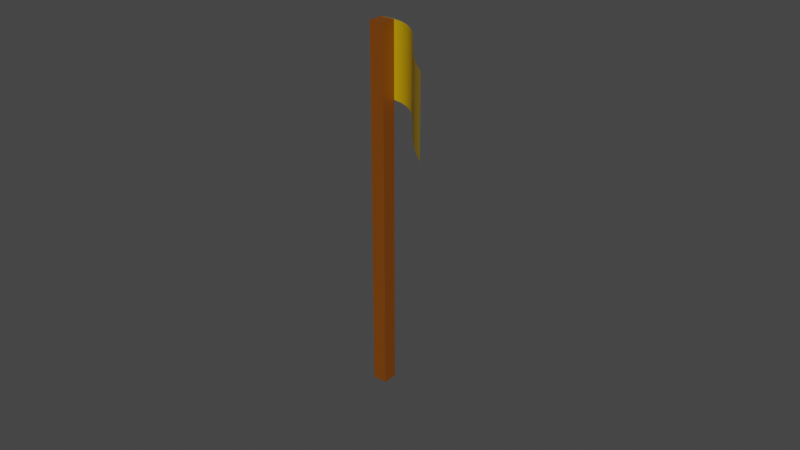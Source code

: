 # Source: test_waypoint.blend  (saved by Blender 3.3.6; exported with 4.5.12 LTS)
import bpy
from mathutils import Matrix  # noqa: F401  (used for matrix-valued properties, if any)

bpy.ops.wm.read_factory_settings(use_empty=True)
scene = bpy.context.scene
scene.name = 'Scene'

# ---- collections
col_collection = bpy.data.collections.new('Collection'); scene.collection.children.link(col_collection)

# ---- materials (node trees are filled in below, after node groups)
mat_material_001 = bpy.data.materials.new('Material.001')
mat_material_001.use_transparent_shadow = False
mat_material_002 = bpy.data.materials.new('Material.002')
mat_material_002.use_transparent_shadow = False

# ---- material node trees
mat_material_001.use_nodes = True; mat_material_001.node_tree.nodes.clear()
_N = mat_material_001.node_tree.nodes; _L = mat_material_001.node_tree.links
n0 = _N.new('ShaderNodeBsdfPrincipled'); n0.name = 'Principled BSDF'; n0.location = (10, 300)
n0.distribution = 'GGX'
n0.subsurface_method = 'RANDOM_WALK_SKIN'
n0.inputs[0].default_value = (0.2019, 0.05377, 0.0, 1.0)
n0.inputs[3].default_value = 1.45
n0.inputs[27].default_value = (0.0, 0.0, 0.0, 1.0)
n0.inputs[28].default_value = 1.0
n1 = _N.new('ShaderNodeOutputMaterial'); n1.name = 'Material Output'; n1.location = (300, 300)
_L.new(n0.outputs[0], n1.inputs[0])
n1.is_active_output = True
mat_material_002.use_nodes = True; mat_material_002.node_tree.nodes.clear()
_N = mat_material_002.node_tree.nodes; _L = mat_material_002.node_tree.links
n0 = _N.new('ShaderNodeBsdfPrincipled'); n0.name = 'Principled BSDF'; n0.location = (10, 300)
n0.distribution = 'GGX'
n0.subsurface_method = 'RANDOM_WALK_SKIN'
n0.inputs[0].default_value = (0.6267, 0.3905, 0.0, 1.0)
n0.inputs[3].default_value = 1.45
n0.inputs[27].default_value = (0.0, 0.0, 0.0, 1.0)
n0.inputs[28].default_value = 1.0
n1 = _N.new('ShaderNodeOutputMaterial'); n1.name = 'Material Output'; n1.location = (300, 300)
_L.new(n0.outputs[0], n1.inputs[0])
n1.is_active_output = True

# ---- world
world_world = bpy.data.worlds.new('World'); scene.world = world_world
world_world.use_nodes = True; world_world.node_tree.nodes.clear()
_N = world_world.node_tree.nodes; _L = world_world.node_tree.links
n0 = _N.new('ShaderNodeOutputWorld'); n0.name = 'World Output'; n0.location = (300, 300)
n1 = _N.new('ShaderNodeBackground'); n1.name = 'Background'; n1.location = (10, 300)
n1.inputs[0].default_value = (0.05088, 0.05088, 0.05088, 1.0)
_L.new(n1.outputs[0], n0.inputs[0])
n0.is_active_output = True
world_world.color = (0.05088, 0.05088, 0.05088)
world_world.use_sun_shadow = False
world_world.sun_shadow_jitter_overblur = 0.0

# ---- meshes
me_cube = bpy.data.meshes.new('Cube')
me_cube.from_pydata([(1.0, 1.0, 1.0), (1.0, 1.0, -1.0), (1.0, -1.0, 1.0), (1.0, -1.0, -1.0), (-1.0, 1.0, 1.0), (-1.0, 1.0, -1.0), (-1.0, -1.0, 1.0), (-1.0, -1.0, -1.0)], [], [(0, 4, 6, 2), (3, 2, 6, 7), (7, 6, 4, 5), (5, 1, 3, 7), (1, 0, 2, 3), (5, 4, 0, 1)])
_uv = me_cube.uv_layers.new(name='UVMap')
_uv.uv.foreach_set('vector', [0.625, 0.5, 0.875, 0.5, 0.875, 0.75, 0.625, 0.75, 0.375, 0.75, 0.625, 0.75, 0.625, 1.0, 0.375, 1.0, 0.375, 0.0, 0.625, 0.0, 0.625, 0.25, 0.375, 0.25, 0.125, 0.5, 0.375, 0.5, 0.375, 0.75, 0.125, 0.75, 0.375, 0.5, 0.625, 0.5, 0.625, 0.75, 0.375, 0.75, 0.375, 0.25, 0.625, 0.25, 0.625, 0.5, 0.375, 0.5])
me_cube.materials.append(mat_material_001)
me_cube.use_mirror_vertex_groups = False
me_cube.update()

# ---- curves / text
cu_beziercurve = bpy.data.curves.new('BezierCurve', 'CURVE')
cu_beziercurve.dimensions = '3D'
_sp = cu_beziercurve.splines.new('BEZIER'); _sp.bezier_points.add(1)
_sp.bezier_points.foreach_set('co', [-1.0, 0.0, 0.0, 1.0, 0.0, 0.0])
_sp.bezier_points.foreach_set('handle_left', [-1.5, -0.5, 0.0, 0.0, 0.0, 0.0])
_sp.bezier_points.foreach_set('handle_right', [-0.5, 0.5, 0.0, 2.0, 0.0, 0.0])
for _p, _l, _r in zip(_sp.bezier_points, ['ALIGNED', 'ALIGNED'], ['ALIGNED', 'ALIGNED']): _p.handle_left_type = _l; _p.handle_right_type = _r
_sp.order_u = 0
_sp.order_v = 0
cu_beziercurve.materials.append(mat_material_002)
cu_beziercurve.use_path = True
cu_beziercurve.extrude = 0.5
cu_beziercurve.fill_mode = 'FULL'

# ---- objects
ob_cube = bpy.data.objects.new('Cube', me_cube)
ob_beziercurve = bpy.data.objects.new('BezierCurve', cu_beziercurve)

# ---- transforms, parenting, visibility, modifiers, constraints
ob_cube.location = (0.0, 0.0, 2.5)
ob_cube.scale = (0.1, 0.1, 2.5)
ob_cube.lock_rotations_4d = False
ob_cube.empty_display_type = 'ARROWS'
ob_cube.lineart.crease_threshold = 0.0
ob_beziercurve.location = (0.7043, -0.5172, 4.501)
ob_beziercurve.rotation_euler = (0.0, -0.0, -0.665)

# ---- collection membership
col_collection.objects.link(ob_cube)
col_collection.objects.link(ob_beziercurve)

# ---- scene / render settings (as saved in the file)
scene.frame_start = 1; scene.frame_end = 250; scene.frame_set(1)
scene.render.engine = 'BLENDER_EEVEE_NEXT'
scene.cycles.sampling_pattern = 'TABULATED_SOBOL'
scene.cycles.use_light_tree = False
scene.view_settings.view_transform = 'Filmic'
bpy.context.view_layer.update()

# ---- added for rendering (the .blend has no active camera and no usable light): camera, sun
cam_auto = bpy.data.cameras.new('AutoCamera')
cam_auto.lens = 50.0
cam_auto.sensor_width = 36.0
cam_auto.clip_end = 1000.0
ob_auto_camera = bpy.data.objects.new('AutoCamera', cam_auto)
scene.collection.objects.link(ob_auto_camera)
ob_auto_camera.location = (8.20929, -9.52323, 8.75444)
ob_auto_camera.rotation_euler = (1.09748, -7.21219e-08, 0.694738)
scene.camera = ob_auto_camera
light_auto_sun = bpy.data.lights.new('AutoSun', 'SUN')
light_auto_sun.energy = 3.0
light_auto_sun.angle = 0.0523599
ob_auto_sun = bpy.data.objects.new('AutoSun', light_auto_sun)
scene.collection.objects.link(ob_auto_sun)
ob_auto_sun.rotation_euler = (0.872665, 0.174533, 0.523599)
bpy.context.view_layer.update()
